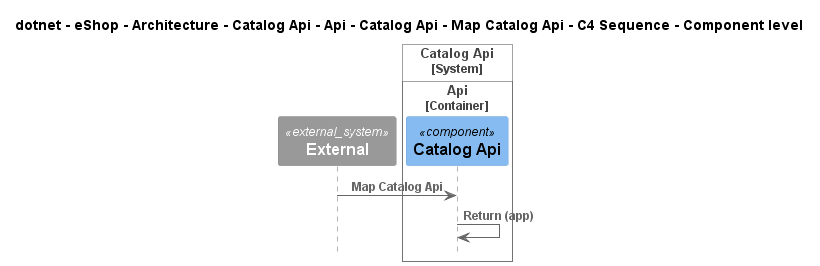

The diagram above was rendered by PlantUML. Its source (embedded in the PNG):
@startuml
!pragma layout smetana
!include ..\..\..\..\..\..\..\..\..\..\..\.c4s\C4_Sequence.puml

title dotnet - eShop - Architecture - Catalog Api - Api - Catalog Api - Map Catalog Api - C4 Sequence - Component level

System_Ext(C4InterFlow.SoftwareSystems.ExternalSystem, "External", "")

System_Boundary(dotnet.eShop.Architecture.SoftwareSystems.CatalogApi, "Catalog Api")
    
Container_Boundary(dotnet.eShop.Architecture.SoftwareSystems.CatalogApi.Containers.Api, "Api")
    Component(dotnet.eShop.Architecture.SoftwareSystems.CatalogApi.Containers.Api.Components.CatalogApi, "Catalog Api", "", "")
Boundary_End()
Boundary_End()

Rel(C4InterFlow.SoftwareSystems.ExternalSystem, dotnet.eShop.Architecture.SoftwareSystems.CatalogApi.Containers.Api.Components.CatalogApi, "Map Catalog Api")
Rel(dotnet.eShop.Architecture.SoftwareSystems.CatalogApi.Containers.Api.Components.CatalogApi, dotnet.eShop.Architecture.SoftwareSystems.CatalogApi.Containers.Api.Components.CatalogApi, "Return (app)")


@enduml